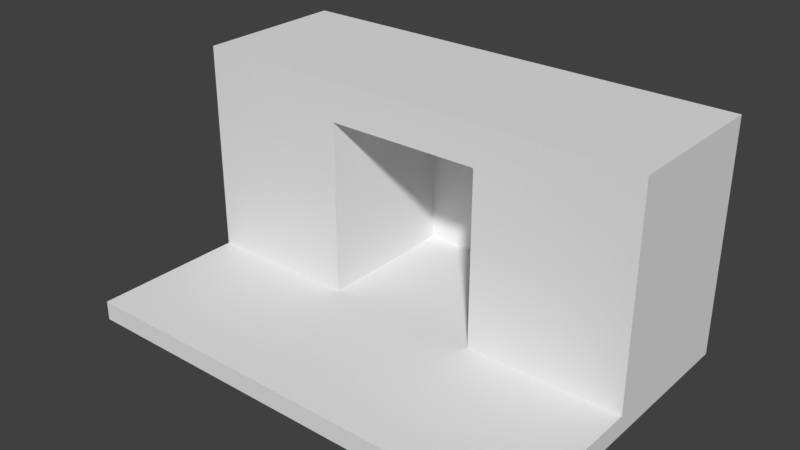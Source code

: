 # Source: LibraryWallFire_2x6x3.blend  (saved by Blender 2.79.0; exported with 4.5.12 LTS)
import bpy
from mathutils import Matrix  # noqa: F401  (used for matrix-valued properties, if any)

bpy.ops.wm.read_factory_settings(use_empty=True)
scene = bpy.context.scene
scene.name = 'Scene'

# ---- collections
col_collection_1 = bpy.data.collections.new('Collection 1'); scene.collection.children.link(col_collection_1)

# ---- materials (node trees are filled in below, after node groups)
mat_wall = bpy.data.materials.new('Wall')
mat_wall.alpha_threshold = 0.0
mat_wall.use_transparent_shadow = False
mat_wall.roughness = 0.5
mat_wall.specular_intensity = 0.0
mat_wall.line_color = (0.0, 0.0, 0.0, 1.0)
mat_tilesred = bpy.data.materials.new('TilesRed')
mat_tilesred.alpha_threshold = 0.0
mat_tilesred.use_transparent_shadow = False
mat_tilesred.roughness = 0.5
mat_tilesred.specular_intensity = 0.042
mat_wallwhitefull = bpy.data.materials.new('WallWhiteFull')
mat_wallwhitefull.alpha_threshold = 0.0
mat_wallwhitefull.use_transparent_shadow = False
mat_wallwhitefull.roughness = 0.5
mat_wallwhitefull.specular_intensity = 0.0

# ---- material node trees

# ---- world
world_world = bpy.data.worlds.new('World'); scene.world = world_world
world_world.color = (0.05088, 0.05088, 0.05088)
world_world.use_sun_shadow = False
world_world.sun_shadow_jitter_overblur = 0.0
world_world.cycles.sampling_method = 'MANUAL'

# ---- meshes
me_librarywallfire_2x6x3 = bpy.data.meshes.new('LibraryWallFire_2x6x3')
me_librarywallfire_2x6x3.from_pydata([(2.0, 0.0, 0.0), (2.0, 8.742e-08, 2.0), (-1.192e-07, 8.742e-08, 2.0), (4.768e-07, -2.084e-14, -4.768e-07), (2.0, 3.0, 3.457e-07), (2.0, 3.0, 2.0), (-3.576e-07, 3.0, 2.0), (0.0, 3.0, -1.311e-07), (2.0, 2.5, 2.454e-07), (2.0, 2.5, 2.0), (-2.384e-07, 2.5, 2.0), (2.384e-07, 2.5, -2.314e-07), (2.0, 0.25, 1.143e-07), (2.0, 0.25, 2.0), (-2.384e-07, 0.25, 2.0), (2.384e-07, 0.25, -3.626e-07), (4.0, 1.589e-07, 7.351e-07), (4.0, 2.464e-07, 2.0), (4.0, 3.0, 1.081e-06), (4.0, 2.5, 2.0), (4.0, 3.0, 2.0), (4.0, 0.25, 2.0), (6.0, -1.941e-13, 1.411e-06), (6.0, 8.742e-08, 2.0), (6.0, 2.5, 1.656e-06), (6.0, 3.0, 1.756e-06), (6.0, 2.5, 2.0), (6.0, 3.0, 2.0), (6.0, 0.25, 1.525e-06), (6.0, 0.25, 2.0), (2.0, 2.5, 0.1), (2.0, 0.25, 0.1), (4.0, 0.25, 3.691e-06), (4.0, 2.5, 3.822e-06), (4.0, 2.5, 0.1), (4.0, 0.25, 0.1), (6.0, 0.25, 4.0), (6.0, 8.742e-08, 4.0), (4.0, 0.25, 4.0), (4.0, 2.464e-07, 4.0), (-8.345e-07, 0.25, 4.0), (2.0, 0.25, 4.0), (-7.153e-07, 8.742e-08, 4.0), (2.0, 8.742e-08, 4.0)], [], [(0, 1, 2, 3), (0, 12, 32, 16), (9, 5, 6, 10), (12, 0, 3, 15), (5, 9, 19, 20), (4, 8, 11, 7), (13, 9, 10, 14), (31, 30, 9, 13), (1, 0, 16, 17), (17, 23, 37, 39), (8, 12, 15, 11), (1, 17, 39, 43), (20, 19, 26, 27), (31, 13, 21, 35), (2, 1, 43, 42), (8, 4, 18, 33), (41, 43, 39, 38), (38, 39, 37, 36), (43, 41, 40, 42), (32, 28, 29, 21, 35), (17, 16, 22, 23), (19, 34, 33, 24, 26), (20, 27, 25, 18), (33, 18, 25, 24), (16, 32, 28, 22), (19, 21, 29, 26), (22, 28, 29, 23), (34, 35, 21, 19), (32, 33, 24, 28), (9, 30, 34, 19), (8, 30, 34, 33), (32, 33, 34, 35), (30, 31, 35, 34), (31, 35, 32, 12), (12, 8, 33, 32), (29, 21, 38, 36), (13, 14, 40, 41), (21, 13, 41, 38), (24, 26, 29, 28), (23, 29, 36, 37), (14, 2, 42, 40), (25, 27, 26, 24), (5, 20, 18, 4), (3, 2, 14, 15), (10, 11, 15, 14), (6, 7, 11, 10), (7, 6, 5, 4)])
me_librarywallfire_2x6x3.polygons.foreach_set('material_index', [0, 2, 0, 2, 0, 2, 0, 1, 0, 0, 2, 0, 0, 1, 0, 2, 1, 1, 1, 0, 0, 0, 2, 2, 2, 0, 0, 1, 2, 1, 0, 0, 1, 0, 2, 1, 1, 1, 0, 1, 1, 0, 2, 0, 0, 0, 2])
_uv = me_librarywallfire_2x6x3.uv_layers.new(name='UVMap')
_uv.uv.foreach_set('vector', [0.0, 0.0, 0.0, 0.0, 0.0, 0.0, 0.0, 0.0, -0.0005187, 1.004, -0.0005187, 0.879, 1.001, 0.879, 1.001, 1.004, 1.0, 0.7422, 0.9999, 0.9922, 5e-05, 0.9922, 5.005e-05, 0.7422, -0.0005187, 0.879, -0.0005187, 1.004, -1.002, 1.004, -1.002, 0.879, 0.001741, 0.9979, 0.001741, 0.7487, 0.9983, 0.7487, 0.9983, 0.9979, -0.0005187, -0.2492, -0.0005191, 0.001485, -1.002, 0.001485, -1.002, -0.2492, 0.9999, 0.09347, 0.9999, 0.723, 9.999e-05, 0.723, 9.999e-05, 0.09347, -0.0719, 1.061, -0.0719, 0.1404, 0.9279, 0.1404, 0.9279, 1.061, 0.0, 0.0, 0.0, 0.0, 0.0, 0.0, 0.0, 0.0, 0.0, 0.0, 0.0, 0.0, 0.0, 0.0, 0.0, 0.0, -0.0005191, 0.001485, -0.0005187, 0.879, -1.002, 0.879, -1.002, 0.001485, 0.0, 0.0, 0.0, 0.0, 0.0, 0.0, 0.0, 0.0, 0.9983, 0.9979, 0.9983, 0.7487, 1.995, 0.7487, 1.995, 0.9979, 8.127e-05, 1.957, 8.127e-05, 1.007, 0.9999, 1.007, 0.9999, 1.957, 0.0, 0.0, 0.0, 0.0, 0.0, 0.0, 0.0, 0.0, -0.0005191, 0.001485, -0.0005187, -0.2492, 1.001, -0.2492, 1.001, 0.001484, 2.047e-05, 0.246, 2.047e-05, 0.121, 1.0, 0.121, 1.0, 0.246, 1.0, 0.246, 1.0, 0.121, 2.0, 0.121, 2.0, 0.246, 2.047e-05, 0.121, 2.047e-05, 0.246, -0.9999, 0.246, -0.9999, 0.121, 0.0, 0.0, 0.0, 0.0, 0.0, 0.0, 0.0, 0.0, 0.0, 0.0, 0.0, 0.0, 0.0, 0.0, 0.0, 0.0, 0.0, 0.0, 0.0, 0.0, 0.0, 0.0, 0.0, 0.0, 0.0, 0.0, 0.0, 0.0, 0.8901, -0.01952, 0.9999, 5.782e-05, 1.89, 0.9822, 0.8901, 0.9822, 1.001, 0.001484, 1.001, -0.2492, 2.002, -0.2492, 2.002, 0.001484, 1.001, 1.004, 1.001, 0.879, 2.002, 0.879, 2.002, 1.004, 9.999e-05, 0.7324, 9.999e-05, 0.09327, 0.9999, 0.09327, 0.9999, 0.7324, 0.9999, -0.006158, 0.9999, 0.1031, 7.832e-05, 0.1031, 7.832e-05, -0.006157, 0.9182, 0.9865, -0.002726, 0.9865, -0.002726, -0.01335, 0.9182, -0.01335, 1.001, 0.879, 1.001, 0.001484, 2.002, 0.001484, 2.002, 0.879, 0.009458, 2.878, 0.009457, 1.946, 0.9905, 1.946, 0.9905, 2.878, 0.0, 0.0, 0.0, 0.0, 0.0, 0.0, 0.0, 0.0, 0.0, 0.0, 0.0, 0.0, 0.0, 0.0, 0.0, 0.0, 9.376e-05, 0.8749, 9.352e-05, 9.352e-05, 0.9999, 9.352e-05, 0.9999, 0.8749, 0.0, 0.0, 0.0, 0.0, 0.0, 0.0, 0.0, 0.0, -0.0005187, 0.879, -0.0005191, 0.001485, 1.001, 0.001484, 1.001, 0.879, 2.0, 1.007, 0.9999, 1.007, 0.9999, 0.007265, 2.0, 0.007265, 8.127e-05, 1.007, -0.9998, 1.007, -0.9998, 0.007266, 8.082e-05, 0.007266, 0.9999, 1.007, 8.127e-05, 1.007, 8.082e-05, 0.007266, 0.9999, 0.007265, 0.9999, 0.7379, 7.847e-05, 0.7379, 7.832e-05, 0.1031, 0.9999, 0.1031, 0.004957, 0.1852, 0.004957, 0.06017, 1.005, 0.06017, 1.005, 0.1852, 0.01472, 0.4974, 0.01472, 0.3724, 1.015, 0.3724, 1.015, 0.4974, 0.9999, 0.9999, 7.832e-05, 0.9999, 7.847e-05, 0.7379, 0.9999, 0.7379, -0.1097, -0.01952, 0.8901, -0.01952, 0.8901, 0.9822, -0.1097, 0.9822, 0.000859, -0.006881, 1.005, -0.006881, 1.005, 0.1024, 0.000859, 0.1024, 1.005, 0.7372, 0.0008591, 0.7372, 0.000859, 0.1024, 1.005, 0.1024, 1.005, 0.9929, 0.0008592, 0.9929, 0.0008591, 0.7372, 1.005, 0.7372, 5.786e-05, 0.334, 5.778e-05, 5.8e-05, -0.1097, -0.01952, -0.1097, 0.9822])
me_librarywallfire_2x6x3.materials.append(mat_wall)
me_librarywallfire_2x6x3.materials.append(mat_tilesred)
me_librarywallfire_2x6x3.materials.append(mat_wallwhitefull)
me_librarywallfire_2x6x3.use_remesh_preserve_volume = False
me_librarywallfire_2x6x3.use_remesh_preserve_attributes = False
me_librarywallfire_2x6x3.use_mirror_vertex_groups = False
me_librarywallfire_2x6x3.update()

# ---- objects
ob_librarywallfire_2x6x3 = bpy.data.objects.new('LibraryWallFire_2x6x3', me_librarywallfire_2x6x3)

# ---- transforms, parenting, visibility, modifiers, constraints
ob_librarywallfire_2x6x3.location = (0.0, 0.0, 0.0)
ob_librarywallfire_2x6x3.rotation_euler = (1.571, -0.0, 0.0)
ob_librarywallfire_2x6x3.lock_rotations_4d = False
ob_librarywallfire_2x6x3.empty_display_type = 'ARROWS'
ob_librarywallfire_2x6x3.lineart.crease_threshold = 0.0

# ---- collection membership
col_collection_1.objects.link(ob_librarywallfire_2x6x3)

# ---- scene / render settings (as saved in the file)
scene.frame_start = 1; scene.frame_end = 250; scene.frame_set(79)
scene.render.engine = 'BLENDER_EEVEE_NEXT'
scene.render.resolution_percentage = 50
scene.render.dither_intensity = 0.0
scene.cycles.use_denoising = False
scene.cycles.samples = 128
scene.cycles.sampling_pattern = 'TABULATED_SOBOL'
scene.cycles.use_adaptive_sampling = False
scene.cycles.use_light_tree = False
scene.cycles.blur_glossy = 0.0
scene.cycles.sample_clamp_indirect = 0.0
scene.view_settings.view_transform = 'Standard'
bpy.context.view_layer.update()

# ---- added for rendering (the .blend has no active camera and no usable light): camera, sun
cam_auto = bpy.data.cameras.new('AutoCamera')
cam_auto.lens = 50.0
cam_auto.sensor_width = 36.0
cam_auto.clip_end = 1000.0
ob_auto_camera = bpy.data.objects.new('AutoCamera', cam_auto)
scene.collection.objects.link(ob_auto_camera)
ob_auto_camera.location = (10.2262, -10.6715, 7.28099)
ob_auto_camera.rotation_euler = (1.09748, -7.21219e-08, 0.694738)
scene.camera = ob_auto_camera
light_auto_sun = bpy.data.lights.new('AutoSun', 'SUN')
light_auto_sun.energy = 3.0
light_auto_sun.angle = 0.0523599
ob_auto_sun = bpy.data.objects.new('AutoSun', light_auto_sun)
scene.collection.objects.link(ob_auto_sun)
ob_auto_sun.rotation_euler = (0.872665, 0.174533, 0.523599)
bpy.context.view_layer.update()
